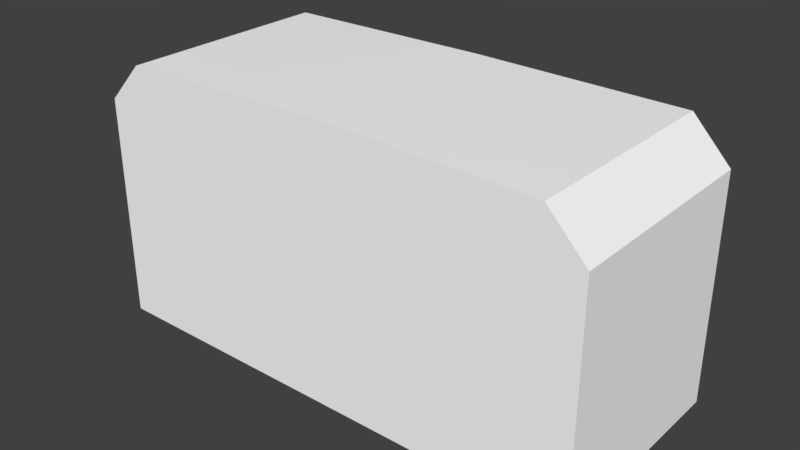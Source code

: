 # Source: DockingBay_Internal.blend  (saved by Blender 2.78.0; exported with 4.5.12 LTS)
import bpy
from mathutils import Matrix  # noqa: F401  (used for matrix-valued properties, if any)

bpy.ops.wm.read_factory_settings(use_empty=True)
scene = bpy.context.scene
scene.name = 'Scene'

# ---- collections
col_collection_1 = bpy.data.collections.new('Collection 1'); scene.collection.children.link(col_collection_1)

# ---- materials (node trees are filled in below, after node groups)
mat_material = bpy.data.materials.new('Material')
mat_material.alpha_threshold = 0.0
mat_material.use_transparent_shadow = False
mat_material.diffuse_color = (1.0, 1.0, 1.0, 1.0)
mat_material.roughness = 0.5

# ---- material node trees

# ---- world
world_world = bpy.data.worlds.new('World'); scene.world = world_world
world_world.color = (0.05088, 0.05088, 0.05088)
world_world.use_sun_shadow = False
world_world.sun_shadow_jitter_overblur = 0.0
world_world.cycles.sampling_method = 'MANUAL'

# ---- meshes
me_mk2crewcabin_001 = bpy.data.meshes.new('Mk2CrewCabin.001')
me_mk2crewcabin_001.from_pydata([(0.784, 0.3936, 0.6938), (0.784, -0.3904, 0.6938), (-1.245e-07, -0.3904, 0.7123), (-0.784, -0.3904, 0.6938), (-0.784, 0.3936, 0.6938), (-1.226e-07, 0.3936, 0.7013), (0.949, -0.425, 0.5949), (0.949, -0.425, -0.3922), (-0.949, -0.425, 0.5949), (-0.949, -0.425, -0.3922), (0.0, -0.425, 0.7478), (0.0, -0.425, -0.3922), (-0.9716, -0.321, 0.6451), (-0.9716, 0.316, -0.3428), (-0.9716, 0.3633, -0.3291), (-0.9716, 0.3982, -0.2919), (-0.9716, 0.4111, -0.241), (-0.9716, 0.4151, 0.5433), (-0.9716, 0.4027, 0.5942), (-0.9716, 0.3682, 0.6314), (-0.9716, 0.321, 0.6451), (-0.9716, -0.316, -0.3428), (-0.9716, -0.3633, -0.3291), (-0.9716, -0.3982, -0.2919), (-0.9716, -0.4111, -0.241), (-0.9716, -0.4151, 0.5433), (-0.9716, -0.4027, 0.5942), (-0.9716, -0.3682, 0.6314), (0.949, 0.425, -0.3922), (-0.43, -0.425, -0.3922), (-0.43, -0.425, -0.6198), (-0.3315, -0.425, -0.7054), (-0.949, 0.425, 0.5949), (-0.949, 0.425, -0.3922), (-0.8852, 0.425, 0.7011), (-0.9348, 0.425, 0.6544), (-0.9348, -0.425, 0.6544), (-0.8852, -0.425, 0.7011), (-0.43, 0.425, -0.3922), (-0.43, 0.425, -0.6198), (-0.3315, 0.425, -0.7054), (0.0, 0.425, 0.7478), (0.0, 0.425, -0.3922), (0.43, -0.425, -0.3922), (0.43, -0.425, -0.6198), (0.3315, -0.425, -0.7054), (0.949, 0.425, 0.5949), (0.8852, 0.425, 0.7011), (0.9348, 0.425, 0.6544), (0.9348, -0.425, 0.6544), (0.8852, -0.425, 0.7011), (0.43, 0.425, -0.3922), (0.43, 0.425, -0.6198), (0.3315, 0.425, -0.7054), (0.8207, -0.425, 0.7266), (-0.8207, 0.425, 0.7266), (-0.8207, -0.425, 0.7266), (0.8207, 0.425, 0.7266), (-0.7317, 0.2886, 0.7289), (-0.6843, 0.336, 0.7301), (-0.7254, 0.3123, 0.7291), (-0.708, 0.3297, 0.7295), (-0.6843, -0.336, 0.7301), (-0.7317, -0.2886, 0.7289), (-0.708, -0.3297, 0.7295), (-0.7254, -0.3123, 0.7291), (0.6843, 0.336, 0.7301), (0.7317, 0.2886, 0.7289), (0.708, 0.3297, 0.7295), (0.7254, 0.3123, 0.7291), (0.7317, -0.2886, 0.7289), (0.6843, -0.336, 0.7301), (0.7254, -0.3123, 0.7291), (0.708, -0.3297, 0.7295), (-0.9304, -0.321, 0.6453), (-0.9304, -0.4151, 0.5435), (-0.9304, -0.4027, 0.5944), (-0.9304, -0.3682, 0.6317), (-0.9304, -0.316, -0.3425), (-0.9304, -0.3633, -0.3289), (-0.9304, -0.4111, -0.2408), (-0.9304, -0.3982, -0.2917), (-0.9304, 0.4111, -0.2408), (-0.9304, 0.3982, -0.2917), (-0.9304, 0.316, -0.3425), (-0.9304, 0.3633, -0.3289), (-0.9304, 0.4151, 0.5435), (-0.9304, 0.4027, 0.5944), (-0.9304, 0.3682, 0.6317), (-0.9304, 0.321, 0.6453), (0.9716, 0.321, 0.6451), (0.9716, -0.316, -0.3428), (0.9716, -0.3633, -0.3291), (0.9716, -0.3982, -0.2919), (0.9716, -0.4111, -0.241), (0.9716, -0.4151, 0.5433), (0.9716, -0.4027, 0.5942), (0.9716, -0.3682, 0.6314), (0.9716, -0.321, 0.6451), (0.9716, 0.316, -0.3428), (0.9716, 0.3633, -0.3291), (0.9716, 0.3982, -0.2919), (0.9716, 0.4111, -0.241), (0.9716, 0.4151, 0.5433), (0.9716, 0.4027, 0.5942), (0.9716, 0.3682, 0.6314), (0.9304, 0.321, 0.6453), (0.9304, 0.4151, 0.5435), (0.9304, 0.4027, 0.5944), (0.9304, 0.3682, 0.6317), (0.9304, 0.316, -0.3425), (0.9304, 0.3633, -0.3289), (0.9304, 0.4111, -0.2408), (0.9304, 0.3982, -0.2917), (0.9304, -0.4111, -0.2408), (0.9304, -0.3982, -0.2917), (0.9304, -0.316, -0.3425), (0.9304, -0.3633, -0.3289), (0.9304, -0.4151, 0.5435), (0.9304, -0.4027, 0.5944), (0.9304, -0.3682, 0.6317), (0.9304, -0.321, 0.6453), (0.0, -0.3366, 0.7478), (0.0, 0.3434, 0.7478)], [], [(10, 11, 7, 6), (10, 8, 9, 11), (12, 20, 19, 18, 17, 16, 15, 14, 13, 21), (21, 22, 23, 24, 25, 26, 27, 12), (11, 29, 30, 31), (38, 29, 9, 33), (42, 40, 39, 38), (30, 29, 38, 39), (31, 30, 39, 40), (33, 9, 8, 32), (55, 34, 37, 56), (37, 34, 35, 36), (41, 32, 35), (33, 42, 38), (9, 29, 11), (10, 36, 8), (41, 35, 34, 55), (10, 56, 37, 36), (35, 32, 8, 36), (11, 45, 44, 43), (45, 11, 31), (51, 28, 7, 43), (42, 51, 52, 53, 40), (44, 52, 51, 43), (45, 53, 52, 44), (31, 40, 53, 45), (57, 54, 50, 47), (46, 6, 7, 28), (50, 49, 48, 47), (41, 48, 46), (28, 51, 42), (10, 6, 49), (7, 11, 43), (41, 57, 47, 48), (10, 49, 50, 54), (57, 67, 70, 54), (48, 49, 6, 46), (56, 10, 122, 62), (10, 54, 71, 122), (56, 63, 58, 55), (70, 67, 0, 1), (58, 60, 55), (60, 61, 55), (61, 59, 55), (62, 64, 56), (64, 65, 56), (65, 63, 56), (66, 68, 57), (68, 69, 57), (69, 67, 57), (70, 72, 54), (72, 73, 54), (73, 71, 54), (0, 67, 69), (0, 69, 68), (0, 68, 66), (3, 63, 65), (3, 65, 64), (3, 64, 62), (70, 1, 72), (72, 1, 73), (73, 1, 71), (58, 4, 60), (60, 4, 61), (61, 4, 59), (58, 63, 3, 4), (21, 78, 79, 22), (22, 79, 81, 23), (24, 80, 75, 25), (17, 86, 82, 16), (16, 82, 83, 15), (12, 74, 89, 20), (25, 75, 76, 26), (14, 85, 84, 13), (26, 76, 77, 27), (27, 77, 74, 12), (19, 88, 87, 18), (20, 89, 88, 19), (15, 83, 85, 14), (23, 81, 80, 24), (18, 87, 86, 17), (13, 84, 78, 21), (41, 46, 42), (46, 28, 42), (41, 42, 32), (32, 42, 33), (90, 98, 97, 96, 95, 94, 93, 92, 91, 99), (99, 100, 101, 102, 103, 104, 105, 90), (99, 110, 111, 100), (100, 111, 113, 101), (102, 112, 107, 103), (95, 118, 114, 94), (94, 114, 115, 93), (90, 106, 121, 98), (103, 107, 108, 104), (92, 117, 116, 91), (104, 108, 109, 105), (105, 109, 106, 90), (97, 120, 119, 96), (98, 121, 120, 97), (93, 115, 117, 92), (101, 113, 112, 102), (96, 119, 118, 95), (91, 116, 110, 99), (59, 123, 41, 55), (123, 66, 57, 41), (123, 59, 4, 5), (62, 122, 2, 3), (66, 123, 5, 0), (122, 71, 1, 2)])
me_mk2crewcabin_001.polygons.foreach_set('use_smooth', [True] * 110)
_uv = me_mk2crewcabin_001.uv_layers.new(name='UVMap')
_uv.uv.foreach_set('vector', [0.0, 0.0, 0.0, 0.0, 0.0, 0.0, 0.0, 0.0, 0.0, 0.0, 0.0, 0.0, 0.0, 0.0, 0.0, 0.0, 0.0, 0.0, 0.0, 0.0, 0.0, 0.0, 0.0, 0.0, 0.0, 0.0, 0.0, 0.0, 0.0, 0.0, 0.0, 0.0, 0.0, 0.0, 0.0, 0.0, 0.0, 0.0, 0.0, 0.0, 0.0, 0.0, 0.0, 0.0, 0.0, 0.0, 0.0, 0.0, 0.0, 0.0, 0.0, 0.0, 0.0, 0.0, 0.0, 0.0, 0.0, 0.0, 0.0, 0.0, 0.0, 0.0, 0.0, 0.0, 0.0, 0.0, 0.0, 0.0, 0.0, 0.0, 0.0, 0.0, 0.0, 0.0, 0.0, 0.0, 0.0, 0.0, 0.0, 0.0, 0.0, 0.0, 0.0, 0.0, 0.0, 0.0, 0.0, 0.0, 0.0, 0.0, 0.0, 0.0, 0.0, 0.0, 0.0, 0.0, 0.0, 0.0, 0.0, 0.0, 0.0, 0.0, 0.0, 0.0, 0.0, 0.0, 0.0, 0.0, 0.0, 0.0, 0.0, 0.0, 0.0, 0.0, 0.0, 0.0, 0.0, 0.0, 0.0, 0.0, 0.0, 0.0, 0.0, 0.0, 0.0, 0.0, 0.0, 0.0, 0.0, 0.0, 0.0, 0.0, 0.0, 0.0, 0.0, 0.0, 0.0, 0.0, 0.0, 0.0, 0.0, 0.0, 0.0, 0.0, 0.0, 0.0, 0.0, 0.0, 0.0, 0.0, 0.0, 0.0, 0.0, 0.0, 0.0, 0.0, 0.0, 0.0, 0.0, 0.0, 0.0, 0.0, 0.0, 0.0, 0.0, 0.0, 0.0, 0.0, 0.0, 0.0, 0.0, 0.0, 0.0, 0.0, 0.0, 0.0, 0.0, 0.0, 0.0, 0.0, 0.0, 0.0, 0.0, 0.0, 0.0, 0.0, 0.0, 0.0, 0.0, 0.0, 0.0, 0.0, 0.0, 0.0, 0.0, 0.0, 0.0, 0.0, 0.0, 0.0, 0.0, 0.0, 0.0, 0.0, 0.0, 0.0, 0.0, 0.0, 0.0, 0.0, 0.0, 0.0, 0.0, 0.0, 0.0, 0.0, 0.0, 0.0, 0.0, 0.0, 0.0, 0.0, 0.0, 0.0, 0.0, 0.0, 0.0, 0.0, 0.0, 0.0, 0.0, 0.0, 0.0, 0.0, 0.0, 0.0, 0.0, 0.0, 0.0, 0.0, 0.0, 0.0, 0.0, 0.0, 0.0, 0.0, 0.0, 0.0, 0.0, 0.0, 0.0, 0.0, 0.0, 0.0, 0.0, 0.0, 0.0, 0.0, 0.0, 0.0, 0.0, 0.0, 0.0, 0.0, 0.0, 0.0, 0.0, 0.0, 0.0, 0.0, 0.0, 0.0, 0.0, 0.0, 0.0, 0.0, 0.0, 0.0, 0.0, 0.0, 0.0, 0.0, 0.0, 0.0, 0.0, 0.0, 0.0, 0.0, 0.0, 0.0, 0.0, 0.0, 0.0, 0.0, 0.0, 0.0, 0.0, 0.0, 0.0, 0.0, 0.0, 0.0, 0.0, 0.0, 0.0, 0.0, 0.0, 0.0, 0.0, 0.0, 0.0, 0.0, 0.0, 0.0, 0.0, 0.0, 0.0, 0.0, 0.0, 0.0, 0.0, 0.0, 0.0, 0.0, 0.0, 0.0, 0.0, 0.0, 0.0, 0.0, 0.0, 0.0, 0.0, 0.0, 0.0, 0.0, 0.0, 0.0, 0.0, 0.0, 0.0, 0.0, 0.0, 0.0, 0.0, 0.0, 0.0, 0.0, 0.0, 0.0, 0.0, 0.0, 0.0, 0.0, 0.0, 0.0, 0.0, 0.0, 0.0, 0.0, 0.0, 0.0, 0.0, 0.0, 0.0, 0.0, 0.0, 0.0, 0.0, 0.0, 0.0, 0.0, 0.0, 0.0, 0.0, 0.0, 0.0, 0.0, 0.0, 0.0, 0.0, 0.0, 0.0, 0.0, 0.0, 0.0, 0.0, 0.0, 0.0, 0.0, 0.0, 0.0, 0.0, 0.0, 0.0, 0.0, 0.0, 0.0, 0.0, 0.0, 0.0, 0.0, 0.0, 0.0, 0.0, 0.0, 0.0, 0.0, 0.0, 0.0, 0.0, 0.0, 0.0, 0.0, 0.0, 0.0, 0.0, 0.0, 0.0, 0.0, 0.0, 0.0, 0.0, 0.0, 0.0, 0.0, 0.0, 0.0, 0.0, 0.0, 0.0, 0.0, 0.0, 0.0, 0.0, 0.0, 0.0, 0.0, 0.0, 0.0, 0.0, 0.0, 0.0, 0.0, 0.0, 0.0, 0.0, 0.0, 0.0, 0.0, 0.0, 0.0, 0.0, 0.0, 0.0, 0.0, 0.0, 0.0, 0.0, 0.0, 0.0, 0.0, 0.0, 0.0, 0.0, 0.0, 0.0, 0.0, 0.0, 0.0, 0.0, 0.0, 0.0, 0.0, 0.0, 0.0, 0.0, 0.0, 0.0, 0.0, 0.0, 0.0, 0.0, 0.0, 0.0, 0.0, 0.0, 0.0, 0.0, 0.0, 0.0, 0.0, 0.0, 0.0, 0.0, 0.0, 0.0, 0.0, 0.0, 0.0, 0.0, 0.0, 0.0, 0.0, 0.0, 0.0, 0.0, 0.0, 0.0, 0.0, 0.0, 0.0, 0.0, 0.0, 0.0, 0.0, 0.0, 0.0, 0.0, 0.0, 0.0, 0.0, 0.0, 0.0, 0.0, 0.0, 0.0, 0.0, 0.0, 0.0, 0.0, 0.0, 0.0, 0.0, 0.0, 0.0, 0.0, 0.0, 0.0, 0.0, 0.0, 0.0, 0.0, 0.0, 0.0, 0.0, 0.0, 0.0, 0.0, 0.0, 0.0, 0.0, 0.0, 0.0, 0.0, 0.0, 0.0, 0.0, 0.0, 0.0, 0.0, 0.0, 0.0, 0.0, 0.0, 0.0, 0.0, 0.0, 0.0, 0.0, 0.0, 0.0, 0.0, 0.0, 0.0, 0.0, 0.0, 0.0, 0.0, 0.0, 0.0, 0.0, 0.0, 0.0, 0.0, 0.0, 0.0, 0.0, 0.0, 0.0, 0.0, 0.0, 0.0, 0.0, 0.0, 0.0, 0.0, 0.0, 0.0, 0.0, 0.0, 0.0, 0.0, 0.0, 0.0, 0.0, 0.0, 0.0, 0.0, 0.0, 0.0, 0.0, 0.0, 0.0, 0.0, 0.0, 0.0, 0.0, 0.0, 0.0, 0.0, 0.0, 0.0, 0.0, 0.0, 0.0, 0.0, 0.0, 0.0, 0.0, 0.0, 0.0, 0.0, 0.0, 0.0, 0.0, 0.0, 0.0, 0.0, 0.0, 0.0, 0.0, 0.0, 0.0, 0.0, 0.0, 0.0, 0.0, 0.0, 0.0, 0.0, 0.0, 0.0, 0.0, 0.0, 0.0, 0.0, 0.0, 0.0, 0.0, 0.0, 0.0, 0.0, 0.0, 0.0, 0.0, 0.0, 0.0, 0.0, 0.0, 0.0, 0.0, 0.0, 0.0, 0.0, 0.0, 0.0, 0.0, 0.0, 0.0, 0.0, 0.0, 0.0, 0.0, 0.0, 0.0, 0.0, 0.0, 0.0, 0.0, 0.0, 0.0, 0.0, 0.0, 0.0, 0.0, 0.0, 0.0, 0.0, 0.0, 0.0, 0.0, 0.0, 0.0, 0.0, 0.0, 0.0, 0.0, 0.0, 0.0, 0.0, 0.0, 0.0, 0.0, 0.0, 0.0, 0.0, 0.0, 0.0, 0.0, 0.0, 0.0, 0.0, 0.0, 0.0, 0.0, 0.0, 0.0, 0.0, 0.0, 0.0, 0.0, 0.0, 0.0, 0.0, 0.0, 0.0, 0.0, 0.0, 0.0, 0.0, 0.0, 0.0, 0.0, 0.0, 0.0, 0.0, 0.0, 0.0, 0.0, 0.0, 0.0, 0.0, 0.0, 0.0, 0.0, 0.0, 0.0, 0.0, 0.0, 0.0, 0.0, 0.0, 0.0, 0.0, 0.0, 0.0, 0.0, 0.0, 0.0, 0.0, 0.0, 0.0, 0.0, 0.0, 0.0, 0.0, 0.0, 0.0, 0.0, 0.0, 0.0, 0.0, 0.0, 0.0, 0.0, 0.0, 0.0, 0.0, 0.0, 0.0, 0.0, 0.0, 0.0, 0.0, 0.0, 0.0, 0.0, 0.0, 0.0, 0.0, 0.0, 0.0, 0.0, 0.0, 0.0, 0.0, 0.0, 0.0, 0.0, 0.0, 0.0, 0.0, 0.0, 0.0, 0.0, 0.0, 0.0, 0.0, 0.0, 0.0, 0.0, 0.0, 0.0, 0.0, 0.0, 0.0, 0.0, 0.0, 0.0, 0.0, 0.0, 0.0, 0.0, 0.0, 0.0, 0.0, 0.0, 0.0, 0.0, 0.0, 0.0, 0.0, 0.0, 0.0, 0.0, 0.0, 0.0])
_uv.active_render = True
_uv = me_mk2crewcabin_001.uv_layers.new(name='Lightmap')
_uv.uv.foreach_set('vector', [0.0, 0.0, 0.0, 0.0, 0.0, 0.0, 0.0, 0.0, 0.0, 0.0, 0.0, 0.0, 0.0, 0.0, 0.0, 0.0, 0.0, 0.0, 0.0, 0.0, 0.0, 0.0, 0.0, 0.0, 0.0, 0.0, 0.0, 0.0, 0.0, 0.0, 0.0, 0.0, 0.0, 0.0, 0.0, 0.0, 0.0, 0.0, 0.0, 0.0, 0.0, 0.0, 0.0, 0.0, 0.0, 0.0, 0.0, 0.0, 0.0, 0.0, 0.0, 0.0, 0.0, 0.0, 0.0, 0.0, 0.0, 0.0, 0.0, 0.0, 0.0, 0.0, 0.0, 0.0, 0.0, 0.0, 0.0, 0.0, 0.0, 0.0, 0.0, 0.0, 0.0, 0.0, 0.0, 0.0, 0.0, 0.0, 0.0, 0.0, 0.0, 0.0, 0.0, 0.0, 0.0, 0.0, 0.0, 0.0, 0.0, 0.0, 0.0, 0.0, 0.0, 0.0, 0.0, 0.0, 0.0, 0.0, 0.0, 0.0, 0.0, 0.0, 0.0, 0.0, 0.0, 0.0, 0.0, 0.0, 0.0, 0.0, 0.0, 0.0, 0.0, 0.0, 0.0, 0.0, 0.0, 0.0, 0.0, 0.0, 0.0, 0.0, 0.0, 0.0, 0.0, 0.0, 0.0, 0.0, 0.0, 0.0, 0.0, 0.0, 0.0, 0.0, 0.0, 0.0, 0.0, 0.0, 0.0, 0.0, 0.0, 0.0, 0.0, 0.0, 0.0, 0.0, 0.0, 0.0, 0.0, 0.0, 0.0, 0.0, 0.0, 0.0, 0.0, 0.0, 0.0, 0.0, 0.0, 0.0, 0.0, 0.0, 0.0, 0.0, 0.0, 0.0, 0.0, 0.0, 0.0, 0.0, 0.0, 0.0, 0.0, 0.0, 0.0, 0.0, 0.0, 0.0, 0.0, 0.0, 0.0, 0.0, 0.0, 0.0, 0.0, 0.0, 0.0, 0.0, 0.0, 0.0, 0.0, 0.0, 0.0, 0.0, 0.0, 0.0, 0.0, 0.0, 0.0, 0.0, 0.0, 0.0, 0.0, 0.0, 0.0, 0.0, 0.0, 0.0, 0.0, 0.0, 0.0, 0.0, 0.0, 0.0, 0.0, 0.0, 0.0, 0.0, 0.0, 0.0, 0.0, 0.0, 0.0, 0.0, 0.0, 0.0, 0.0, 0.0, 0.0, 0.0, 0.0, 0.0, 0.0, 0.0, 0.0, 0.0, 0.0, 0.0, 0.0, 0.0, 0.0, 0.0, 0.0, 0.0, 0.0, 0.0, 0.0, 0.0, 0.0, 0.0, 0.0, 0.0, 0.0, 0.0, 0.0, 0.0, 0.0, 0.0, 0.0, 0.0, 0.0, 0.0, 0.0, 0.0, 0.0, 0.0, 0.0, 0.0, 0.0, 0.0, 0.0, 0.0, 0.0, 0.0, 0.0, 0.0, 0.0, 0.0, 0.0, 0.0, 0.0, 0.0, 0.0, 0.0, 0.0, 0.0, 0.0, 0.0, 0.0, 0.0, 0.0, 0.0, 0.0, 0.0, 0.0, 0.0, 0.0, 0.0, 0.0, 0.0, 0.0, 0.0, 0.0, 0.0, 0.0, 0.0, 0.0, 0.0, 0.0, 0.0, 0.0, 0.0, 0.0, 0.0, 0.0, 0.0, 0.0, 0.0, 0.0, 0.0, 0.0, 0.0, 0.0, 0.0, 0.0, 0.0, 0.0, 0.0, 0.0, 0.0, 0.0, 0.0, 0.0, 0.0, 0.0, 0.0, 0.0, 0.0, 0.0, 0.0, 0.0, 0.0, 0.0, 0.0, 0.0, 0.0, 0.0, 0.0, 0.0, 0.0, 0.0, 0.0, 0.0, 0.0, 0.0, 0.0, 0.0, 0.0, 0.0, 0.0, 0.0, 0.0, 0.0, 0.0, 0.0, 0.0, 0.0, 0.0, 0.0, 0.0, 0.0, 0.0, 0.0, 0.0, 0.0, 0.0, 0.0, 0.0, 0.0, 0.0, 0.0, 0.0, 0.0, 0.0, 0.0, 0.0, 0.0, 0.0, 0.0, 0.0, 0.0, 0.0, 0.0, 0.0, 0.0, 0.0, 0.0, 0.0, 0.0, 0.0, 0.0, 0.0, 0.0, 0.0, 0.0, 0.0, 0.0, 0.0, 0.0, 0.0, 0.0, 0.0, 0.0, 0.0, 0.0, 0.0, 0.0, 0.0, 0.0, 0.0, 0.0, 0.0, 0.0, 0.0, 0.0, 0.0, 0.0, 0.0, 0.0, 0.0, 0.0, 0.0, 0.0, 0.0, 0.0, 0.0, 0.0, 0.0, 0.0, 0.0, 0.0, 0.0, 0.0, 0.0, 0.0, 0.0, 0.0, 0.0, 0.0, 0.0, 0.0, 0.0, 0.0, 0.0, 0.0, 0.0, 0.0, 0.0, 0.0, 0.0, 0.0, 0.0, 0.0, 0.0, 0.0, 0.0, 0.0, 0.0, 0.0, 0.0, 0.0, 0.0, 0.0, 0.0, 0.0, 0.0, 0.0, 0.0, 0.0, 0.0, 0.0, 0.0, 0.0, 0.0, 0.0, 0.0, 0.0, 0.0, 0.0, 0.0, 0.0, 0.0, 0.0, 0.0, 0.0, 0.0, 0.0, 0.0, 0.0, 0.0, 0.0, 0.0, 0.0, 0.0, 0.0, 0.0, 0.0, 0.0, 0.0, 0.0, 0.0, 0.0, 0.0, 0.0, 0.0, 0.0, 0.0, 0.0, 0.0, 0.0, 0.0, 0.0, 0.0, 0.0, 0.0, 0.0, 0.0, 0.0, 0.0, 0.0, 0.0, 0.0, 0.0, 0.0, 0.0, 0.0, 0.0, 0.0, 0.0, 0.0, 0.0, 0.0, 0.0, 0.0, 0.0, 0.0, 0.0, 0.0, 0.0, 0.0, 0.0, 0.0, 0.0, 0.0, 0.0, 0.0, 0.0, 0.0, 0.0, 0.0, 0.0, 0.0, 0.0, 0.0, 0.0, 0.0, 0.0, 0.0, 0.0, 0.0, 0.0, 0.0, 0.0, 0.0, 0.0, 0.0, 0.0, 0.0, 0.0, 0.0, 0.0, 0.0, 0.0, 0.0, 0.0, 0.0, 0.0, 0.0, 0.0, 0.0, 0.0, 0.0, 0.0, 0.0, 0.0, 0.0, 0.0, 0.0, 0.0, 0.0, 0.0, 0.0, 0.0, 0.0, 0.0, 0.0, 0.0, 0.0, 0.0, 0.0, 0.0, 0.0, 0.0, 0.0, 0.0, 0.0, 0.0, 0.0, 0.0, 0.0, 0.0, 0.0, 0.0, 0.0, 0.0, 0.0, 0.0, 0.0, 0.0, 0.0, 0.0, 0.0, 0.0, 0.0, 0.0, 0.0, 0.0, 0.0, 0.0, 0.0, 0.0, 0.0, 0.0, 0.0, 0.0, 0.0, 0.0, 0.0, 0.0, 0.0, 0.0, 0.0, 0.0, 0.0, 0.0, 0.0, 0.0, 0.0, 0.0, 0.0, 0.0, 0.0, 0.0, 0.0, 0.0, 0.0, 0.0, 0.0, 0.0, 0.0, 0.0, 0.0, 0.0, 0.0, 0.0, 0.0, 0.0, 0.0, 0.0, 0.0, 0.0, 0.0, 0.0, 0.0, 0.0, 0.0, 0.0, 0.0, 0.0, 0.0, 0.0, 0.0, 0.0, 0.0, 0.0, 0.0, 0.0, 0.0, 0.0, 0.0, 0.0, 0.0, 0.0, 0.0, 0.0, 0.0, 0.0, 0.0, 0.0, 0.0, 0.0, 0.0, 0.0, 0.0, 0.0, 0.0, 0.0, 0.0, 0.0, 0.0, 0.0, 0.0, 0.0, 0.0, 0.0, 0.0, 0.0, 0.0, 0.0, 0.0, 0.0, 0.0, 0.0, 0.0, 0.0, 0.0, 0.0, 0.0, 0.0, 0.0, 0.0, 0.0, 0.0, 0.0, 0.0, 0.0, 0.0, 0.0, 0.0, 0.0, 0.0, 0.0, 0.0, 0.0, 0.0, 0.0, 0.0, 0.0, 0.0, 0.0, 0.0, 0.0, 0.0, 0.0, 0.0, 0.0, 0.0, 0.0, 0.0, 0.0, 0.0, 0.0, 0.0, 0.0, 0.0, 0.0, 0.0, 0.0, 0.0, 0.0, 0.0, 0.0, 0.0, 0.0, 0.0, 0.0, 0.0, 0.0, 0.0, 0.0, 0.0, 0.0, 0.0, 0.0, 0.0, 0.0, 0.0, 0.0, 0.0, 0.0, 0.0, 0.0, 0.0, 0.0, 0.0, 0.0, 0.0, 0.0, 0.0, 0.0, 0.0, 0.0, 0.0, 0.0, 0.0, 0.0, 0.0, 0.0, 0.0, 0.0, 0.0, 0.0, 0.0, 0.0, 0.0, 0.0, 0.0, 0.0, 0.0, 0.0, 0.0, 0.0, 0.0, 0.0, 0.0, 0.0, 0.0, 0.0, 0.0, 0.0, 0.0, 0.0, 0.0, 0.0, 0.0, 0.0, 0.0, 0.0])
me_mk2crewcabin_001.materials.append(mat_material)
me_mk2crewcabin_001.use_remesh_preserve_volume = False
me_mk2crewcabin_001.use_remesh_preserve_attributes = False
me_mk2crewcabin_001.use_mirror_vertex_groups = False
me_mk2crewcabin_001.update()
me_mk2crewcabin_001.normals_split_custom_set([tuple(v) for v in zip(*[iter([1.224e-10, -0.7013, 0.7128, 0.0009108, -1.0, 8.288e-08, 0.5774, -0.5774, -0.5773, 0.7244, -0.6842, 0.08416, 1.224e-10, -0.7013, 0.7128, -0.7266, -0.6817, 0.08554, -0.5774, -0.5774, -0.5774, 0.0009108, -1.0, 8.288e-08, -0.6788, -0.1029, 0.7271, -0.6788, 0.1029, 0.7271, -0.653, 0.398, 0.6444, -0.6557, 0.6654, 0.3567, -0.6809, 0.7274, 0.08532, -0.6805, 0.7268, -0.09306, -0.6542, 0.6634, -0.3632, -0.6502, 0.3967, -0.648, -0.6751, 0.103, -0.7305, -0.6751, -0.103, -0.7305, -0.6751, -0.103, -0.7305, -0.6502, -0.3967, -0.648, -0.6542, -0.6634, -0.3632, -0.6805, -0.7268, -0.09306, -0.6809, -0.7274, 0.08532, -0.6557, -0.6654, 0.3567, -0.653, -0.398, 0.6444, -0.6788, -0.1029, 0.7271, 0.0009108, -1.0, 8.288e-08, -0.3015, -0.9045, -0.3016, -0.7106, -0.6246, -0.324, -0.2701, -0.6361, -0.7227, -0.3021, 0.9041, -0.3021, -0.3015, -0.9045, -0.3016, -0.5774, -0.5774, -0.5774, -0.5774, 0.5774, -0.5774, -0.0006969, 1.0, -0.0006586, -0.2701, 0.6361, -0.7227, -0.7106, 0.6246, -0.324, -0.3021, 0.9041, -0.3021, -0.7106, -0.6246, -0.324, -0.3015, -0.9045, -0.3016, -0.3021, 0.9041, -0.3021, -0.7106, 0.6246, -0.324, -0.2701, -0.6361, -0.7227, -0.7106, -0.6246, -0.324, -0.7106, 0.6246, -0.324, -0.2701, 0.6361, -0.7227, -0.5774, 0.5774, -0.5774, -0.5774, -0.5774, -0.5774, -0.7266, -0.6817, 0.08554, -0.7266, 0.6817, 0.08554, -0.1485, 0.6698, 0.7275, -0.3995, 0.6671, 0.6288, -0.3995, -0.6671, 0.6288, -0.1485, -0.6698, 0.7275, -0.3995, -0.6671, 0.6288, -0.3995, 0.6671, 0.6288, -0.6591, 0.6479, 0.3818, -0.6591, -0.6479, 0.3818, 0.0, 0.7013, 0.7128, -0.7266, 0.6817, 0.08554, -0.6591, 0.6479, 0.3818, -0.5774, 0.5774, -0.5774, -0.0006969, 1.0, -0.0006586, -0.3021, 0.9041, -0.3021, -0.5774, -0.5774, -0.5774, -0.3015, -0.9045, -0.3016, 0.0009108, -1.0, 8.288e-08, 1.224e-10, -0.7013, 0.7128, -0.6591, -0.6479, 0.3818, -0.7266, -0.6817, 0.08554, 0.0, 0.7013, 0.7128, -0.6591, 0.6479, 0.3818, -0.3995, 0.6671, 0.6288, -0.1485, 0.6698, 0.7275, 1.224e-10, -0.7013, 0.7128, -0.1485, -0.6698, 0.7275, -0.3995, -0.6671, 0.6288, -0.6591, -0.6479, 0.3818, -0.6591, 0.6479, 0.3818, -0.7266, 0.6817, 0.08554, -0.7266, -0.6817, 0.08554, -0.6591, -0.6479, 0.3818, 0.0009108, -1.0, 8.288e-08, 0.2701, -0.6361, -0.7227, 0.7106, -0.6246, -0.324, 0.5773, 0.5774, -0.5774, 0.2701, -0.6361, -0.7227, 0.0009108, -1.0, 8.288e-08, -0.2701, -0.6361, -0.7227, 0.4129, -0.2744, -0.8684, 0.5774, 0.5774, -0.5773, 0.5774, -0.5774, -0.5773, 0.5773, 0.5774, -0.5774, -0.0006969, 1.0, -0.0006586, 0.4129, -0.2744, -0.8684, 0.7106, 0.6246, -0.324, 0.2701, 0.6361, -0.7228, -0.2701, 0.6361, -0.7227, 0.7106, -0.6246, -0.324, 0.7106, 0.6246, -0.324, 0.4129, -0.2744, -0.8684, 0.5773, 0.5774, -0.5774, 0.2701, -0.6361, -0.7227, 0.2701, 0.6361, -0.7228, 0.7106, 0.6246, -0.324, 0.7106, -0.6246, -0.324, -0.2701, -0.6361, -0.7227, -0.2701, 0.6361, -0.7227, 0.2701, 0.6361, -0.7228, 0.2701, -0.6361, -0.7227, 0.1485, 0.6698, 0.7275, 0.1485, -0.6698, 0.7275, 0.3995, -0.6671, 0.6288, 0.3995, 0.6671, 0.6288, 0.7266, 0.6817, 0.08554, 0.7244, -0.6842, 0.08416, 0.5774, -0.5774, -0.5773, 0.5774, 0.5774, -0.5773, 0.3995, -0.6671, 0.6288, 0.3792, -0.9223, 0.07447, 0.6591, 0.6479, 0.3818, 0.3995, 0.6671, 0.6288, 0.0, 0.7013, 0.7128, 0.6591, 0.6479, 0.3818, 0.7266, 0.6817, 0.08554, 0.5774, 0.5774, -0.5773, 0.4129, -0.2744, -0.8684, -0.0006969, 1.0, -0.0006586, 1.224e-10, -0.7013, 0.7128, 0.7244, -0.6842, 0.08416, 0.3792, -0.9223, 0.07447, 0.5774, -0.5774, -0.5773, 0.0009108, -1.0, 8.288e-08, 0.5773, 0.5774, -0.5774, 0.0, 0.7013, 0.7128, 0.1485, 0.6698, 0.7275, 0.3995, 0.6671, 0.6288, 0.6591, 0.6479, 0.3818, 1.224e-10, -0.7013, 0.7128, 0.3792, -0.9223, 0.07447, 0.3995, -0.6671, 0.6288, 0.1485, -0.6698, 0.7275, 0.1485, 0.6698, 0.7275, -0.9507, -0.04481, 0.3067, -0.9506, 0.04597, 0.3069, 0.1485, -0.6698, 0.7275, 0.6591, 0.6479, 0.3818, 0.3792, -0.9223, 0.07447, 0.7244, -0.6842, 0.08416, 0.7266, 0.6817, 0.08554, -0.1485, -0.6698, 0.7275, 1.224e-10, -0.7013, 0.7128, -8.476e-09, 0.9553, 0.2957, 0.03773, 0.9581, 0.2839, 1.224e-10, -0.7013, 0.7128, 0.1485, -0.6698, 0.7275, -0.03773, 0.9581, 0.2839, -8.476e-09, 0.9553, 0.2957, -0.1485, -0.6698, 0.7275, 0.9506, 0.04597, 0.3069, 0.9507, -0.04481, 0.3067, -0.1485, 0.6698, 0.7275, -0.9506, 0.04597, 0.3069, -0.9507, -0.04481, 0.3067, -0.286, -0.3064, -0.9079, -0.2935, 0.2763, -0.9152, 0.9507, -0.04481, 0.3067, 0.8769, -0.4161, 0.2406, -0.1485, 0.6698, 0.7275, 0.8769, -0.4161, 0.2406, 0.4216, -0.8788, 0.2234, -0.1485, 0.6698, 0.7275, 0.4216, -0.8788, 0.2234, 0.02896, -0.9503, 0.31, -0.1485, 0.6698, 0.7275, 0.03773, 0.9581, 0.2839, 0.4167, 0.8795, 0.2298, -0.1485, -0.6698, 0.7275, 0.4167, 0.8795, 0.2298, 0.8746, 0.4194, 0.2432, -0.1485, -0.6698, 0.7275, 0.8746, 0.4194, 0.2432, 0.9506, 0.04597, 0.3069, -0.1485, -0.6698, 0.7275, -0.02896, -0.9503, 0.31, -0.4216, -0.8788, 0.2234, 0.1485, 0.6698, 0.7275, -0.4216, -0.8788, 0.2234, -0.8769, -0.4161, 0.2406, 0.1485, 0.6698, 0.7275, -0.8769, -0.4161, 0.2406, -0.9507, -0.04481, 0.3067, 0.1485, 0.6698, 0.7275, -0.9506, 0.04597, 0.3069, -0.8746, 0.4194, 0.2432, 0.1485, -0.6698, 0.7275, -0.8746, 0.4194, 0.2432, -0.4167, 0.8795, 0.2298, 0.1485, -0.6698, 0.7275, -0.4167, 0.8795, 0.2298, -0.03773, 0.9581, 0.2839, 0.1485, -0.6698, 0.7275, -0.286, -0.3064, -0.9079, -0.9507, -0.04481, 0.3067, -0.8769, -0.4161, 0.2406, -0.286, -0.3064, -0.9079, -0.8769, -0.4161, 0.2406, -0.4216, -0.8788, 0.2234, -0.286, -0.3064, -0.9079, -0.4216, -0.8788, 0.2234, -0.02896, -0.9503, 0.31, 0.2935, 0.2763, -0.9152, 0.9506, 0.04597, 0.3069, 0.8746, 0.4194, 0.2432, 0.2935, 0.2763, -0.9152, 0.8746, 0.4194, 0.2432, 0.4167, 0.8795, 0.2298, 0.2935, 0.2763, -0.9152, 0.4167, 0.8795, 0.2298, 0.03773, 0.9581, 0.2839, -0.9506, 0.04597, 0.3069, -0.2935, 0.2763, -0.9152, -0.8746, 0.4194, 0.2432, -0.8746, 0.4194, 0.2432, -0.2935, 0.2763, -0.9152, -0.4167, 0.8795, 0.2298, -0.4167, 0.8795, 0.2298, -0.2935, 0.2763, -0.9152, -0.03773, 0.9581, 0.2839, 0.9507, -0.04481, 0.3067, 0.286, -0.3064, -0.9079, 0.8769, -0.4161, 0.2406, 0.8769, -0.4161, 0.2406, 0.286, -0.3064, -0.9079, 0.4216, -0.8788, 0.2234, 0.4216, -0.8788, 0.2234, 0.286, -0.3064, -0.9079, 0.02896, -0.9503, 0.31, 0.9507, -0.04481, 0.3067, 0.9506, 0.04597, 0.3069, 0.2935, 0.2763, -0.9152, 0.286, -0.3064, -0.9079, -0.6751, -0.103, -0.7305, 0.005193, -0.1397, -0.9902, 0.00447, -0.5228, -0.8524, -0.6502, -0.3967, -0.648, -0.6502, -0.3967, -0.648, 0.00447, -0.5228, -0.8524, 0.002512, -0.8778, -0.479, -0.6542, -0.6634, -0.3632, -0.6805, -0.7268, -0.09306, 0.0006621, -0.992, -0.1262, -0.000615, -0.9931, 0.1173, -0.6809, -0.7274, 0.08532, -0.6809, 0.7274, 0.08532, -0.0006149, 0.9931, 0.1173, 0.0006621, 0.992, -0.1262, -0.6805, 0.7268, -0.09306, -0.6805, 0.7268, -0.09306, 0.0006621, 0.992, -0.1262, 0.002512, 0.8778, -0.479, -0.6542, 0.6634, -0.3632, -0.6788, -0.1029, 0.7271, -0.005193, -0.14, 0.9901, -0.005193, 0.14, 0.9901, -0.6788, 0.1029, 0.7271, -0.6809, -0.7274, 0.08532, -0.000615, -0.9931, 0.1173, -0.002484, -0.8807, 0.4737, -0.6557, -0.6654, 0.3567, -0.6502, 0.3967, -0.648, 0.004471, 0.5228, -0.8524, 0.005193, 0.1397, -0.9902, -0.6751, 0.103, -0.7305, -0.6557, -0.6654, 0.3567, -0.002484, -0.8807, 0.4737, -0.004465, -0.5247, 0.8513, -0.653, -0.398, 0.6444, -0.653, -0.398, 0.6444, -0.004465, -0.5247, 0.8513, -0.005193, -0.14, 0.9901, -0.6788, -0.1029, 0.7271, -0.653, 0.398, 0.6444, -0.004464, 0.5247, 0.8513, -0.002484, 0.8807, 0.4737, -0.6557, 0.6654, 0.3567, -0.6788, 0.1029, 0.7271, -0.005193, 0.14, 0.9901, -0.004464, 0.5247, 0.8513, -0.653, 0.398, 0.6444, -0.6542, 0.6634, -0.3632, 0.002512, 0.8778, -0.479, 0.004471, 0.5228, -0.8524, -0.6502, 0.3967, -0.648, -0.6542, -0.6634, -0.3632, 0.002512, -0.8778, -0.479, 0.0006621, -0.992, -0.1262, -0.6805, -0.7268, -0.09306, -0.6557, 0.6654, 0.3567, -0.002484, 0.8807, 0.4737, -0.0006149, 0.9931, 0.1173, -0.6809, 0.7274, 0.08532, -0.6751, 0.103, -0.7305, 0.005193, 0.1397, -0.9902, 0.005193, -0.1397, -0.9902, -0.6751, -0.103, -0.7305, 0.0, 0.7013, 0.7128, 0.7266, 0.6817, 0.08554, -0.0006969, 1.0, -0.0006586, 0.7266, 0.6817, 0.08554, 0.5774, 0.5774, -0.5773, -0.0006969, 1.0, -0.0006586, 0.0, 0.7013, 0.7128, -0.0006969, 1.0, -0.0006586, -0.7266, 0.6817, 0.08554, -0.7266, 0.6817, 0.08554, -0.0006969, 1.0, -0.0006586, -0.5774, 0.5774, -0.5774, 0.6788, 0.1029, 0.7271, 0.6788, -0.1029, 0.7271, 0.653, -0.398, 0.6444, 0.6557, -0.6654, 0.3567, 0.6809, -0.7274, 0.08532, 0.6805, -0.7268, -0.09306, 0.6542, -0.6634, -0.3632, 0.6502, -0.3967, -0.648, 0.6751, -0.103, -0.7305, 0.6751, 0.103, -0.7305, 0.6751, 0.103, -0.7305, 0.6502, 0.3967, -0.648, 0.6542, 0.6634, -0.3632, 0.6805, 0.7268, -0.09306, 0.6809, 0.7274, 0.08532, 0.6557, 0.6654, 0.3567, 0.653, 0.398, 0.6444, 0.6788, 0.1029, 0.7271, 0.6751, 0.103, -0.7305, -0.005192, 0.1397, -0.9902, -0.00447, 0.5228, -0.8524, 0.6502, 0.3967, -0.648, 0.6502, 0.3967, -0.648, -0.00447, 0.5228, -0.8524, -0.002512, 0.8778, -0.479, 0.6542, 0.6634, -0.3632, 0.6805, 0.7268, -0.09306, -0.000662, 0.992, -0.1262, 0.0006148, 0.9931, 0.1173, 0.6809, 0.7274, 0.08532, 0.6809, -0.7274, 0.08532, 0.0006148, -0.9931, 0.1173, -0.000662, -0.992, -0.1262, 0.6805, -0.7268, -0.09306, 0.6805, -0.7268, -0.09306, -0.000662, -0.992, -0.1262, -0.002512, -0.8778, -0.479, 0.6542, -0.6634, -0.3632, 0.6788, 0.1029, 0.7271, 0.005192, 0.14, 0.9901, 0.005193, -0.14, 0.9901, 0.6788, -0.1029, 0.7271, 0.6809, 0.7274, 0.08532, 0.0006148, 0.9931, 0.1173, 0.002484, 0.8807, 0.4737, 0.6557, 0.6654, 0.3567, 0.6502, -0.3967, -0.648, -0.00447, -0.5228, -0.8524, -0.005192, -0.1397, -0.9902, 0.6751, -0.103, -0.7305, 0.6557, 0.6654, 0.3567, 0.002484, 0.8807, 0.4737, 0.004464, 0.5247, 0.8513, 0.653, 0.398, 0.6444, 0.653, 0.398, 0.6444, 0.004464, 0.5247, 0.8513, 0.005192, 0.14, 0.9901, 0.6788, 0.1029, 0.7271, 0.653, -0.398, 0.6444, 0.004464, -0.5247, 0.8513, 0.002484, -0.8807, 0.4737, 0.6557, -0.6654, 0.3567, 0.6788, -0.1029, 0.7271, 0.005193, -0.14, 0.9901, 0.004464, -0.5247, 0.8513, 0.653, -0.398, 0.6444, 0.6542, -0.6634, -0.3632, -0.002512, -0.8778, -0.479, -0.00447, -0.5228, -0.8524, 0.6502, -0.3967, -0.648, 0.6542, 0.6634, -0.3632, -0.002512, 0.8778, -0.479, -0.000662, 0.992, -0.1262, 0.6805, 0.7268, -0.09306, 0.6557, -0.6654, 0.3567, 0.002484, -0.8807, 0.4737, 0.0006148, -0.9931, 0.1173, 0.6809, -0.7274, 0.08532, 0.6751, -0.103, -0.7305, -0.005192, -0.1397, -0.9902, -0.005192, 0.1397, -0.9902, 0.6751, 0.103, -0.7305, 0.02896, -0.9503, 0.31, 1.295e-07, -0.9426, 0.3339, 0.0, 0.7013, 0.7128, -0.1485, 0.6698, 0.7275, 1.295e-07, -0.9426, 0.3339, -0.02896, -0.9503, 0.31, 0.1485, 0.6698, 0.7275, 0.0, 0.7013, 0.7128, 1.295e-07, -0.9426, 0.3339, 0.02896, -0.9503, 0.31, 0.286, -0.3064, -0.9079, 1.222e-07, -0.5992, -0.8006, 0.03773, 0.9581, 0.2839, -8.476e-09, 0.9553, 0.2957, 4.823e-08, 0.5393, -0.8421, 0.2935, 0.2763, -0.9152, -0.02896, -0.9503, 0.31, 1.295e-07, -0.9426, 0.3339, 1.222e-07, -0.5992, -0.8006, -0.286, -0.3064, -0.9079, -8.476e-09, 0.9553, 0.2957, -0.03773, 0.9581, 0.2839, -0.2935, 0.2763, -0.9152, 4.823e-08, 0.5393, -0.8421])] * 3)])
me_cube_003 = bpy.data.meshes.new('Cube.003')
me_cube_003.from_pydata([(-0.8686, 0.3351, -0.277), (-0.8686, -0.3351, -0.277), (0.8686, 0.3351, -0.277), (0.8686, -0.3351, -0.277), (0.4885, -0.3533, 0.7005), (0.4885, 0.3533, 0.7005), (-0.9228, 0.3936, 0.5477), (-0.7423, 0.3487, 0.6948), (-0.7423, -0.3487, 0.6948), (-0.9228, -0.3904, 0.5477), (0.7433, 0.3533, 0.6948), (0.9228, 0.3936, 0.5477), (0.9228, -0.3904, 0.5477), (0.7433, -0.3533, 0.6948), (-0.462, -0.3487, 0.7014), (-0.462, 0.3487, 0.7014), (0.784, 0.3936, 0.6938), (0.784, -0.3904, 0.6938), (0.0, -0.3904, 0.7123), (0.0, 0.3936, 0.7013), (-0.784, -0.3904, 0.6938), (-0.784, 0.3936, 0.6938), (0.0, -0.3351, -0.277), (0.0, 0.3351, -0.277), (-0.9228, 0.3936, -0.277), (-0.9228, -0.3904, -0.277), (0.0, -0.3904, -0.277), (0.9228, -0.3904, -0.277), (0.9228, 0.3936, -0.277), (0.0, 0.3936, -0.277), (-0.9228, 0.3936, 0.07022), (-0.9228, -0.3904, 0.07022), (0.9228, 0.3936, 0.07022), (0.9228, -0.3904, 0.07022), (0.0, 0.3936, 0.07022), (-1.192e-07, -0.3904, 0.07022), (-0.9228, 0.3936, 0.02171), (-0.9228, 0.3936, -0.2285), (0.9228, 0.3936, 0.02171), (0.9228, 0.3936, -0.2285), (-0.9228, -0.3904, -0.2285), (-0.9228, -0.3904, 0.02171), (0.9228, -0.3904, -0.2285), (0.9228, -0.3904, 0.02171), (0.0, 0.3936, -0.2285), (0.0, 0.3936, 0.02171), (-3.974e-08, -0.3904, -0.2285), (-7.947e-08, -0.3904, 0.02171)], [], [(39, 44, 29, 28), (42, 39, 28, 27), (40, 46, 26, 25), (22, 23, 0, 1), (37, 40, 25, 24), (20, 9, 6, 21), (16, 11, 12, 17), (5, 4, 18, 19), (13, 10, 16, 17), (10, 5, 19, 16), (4, 13, 17, 18), (14, 15, 19, 18), (7, 8, 20, 21), (8, 14, 18, 20), (15, 7, 21, 19), (3, 2, 23, 22), (1, 0, 24, 25), (3, 22, 26, 27), (2, 3, 27, 28), (0, 23, 29, 24), (22, 1, 25, 26), (23, 2, 28, 29), (6, 9, 31, 30), (20, 18, 35, 31, 9), (12, 11, 32, 33), (16, 19, 34, 32, 11), (45, 34, 30, 36), (34, 19, 21, 6, 30), (35, 18, 17, 12, 33), (47, 35, 33, 43), (26, 46, 42, 27), (46, 47, 43, 42), (29, 44, 37, 24), (44, 45, 36, 37), (30, 31, 41, 36), (36, 41, 40, 37), (31, 35, 47, 41), (41, 47, 46, 40), (33, 32, 38, 43), (43, 38, 39, 42), (32, 34, 45, 38), (38, 45, 44, 39), (4, 5, 10, 13), (15, 14, 8, 7)])
me_cube_003.polygons.foreach_set('use_smooth', [True] * 44)
_k = set([(6, 9), (6, 21), (6, 30), (9, 20), (9, 31), (11, 12), (11, 16), (11, 32), (12, 17), (12, 33), (16, 17), (16, 19), (17, 18), (18, 20), (19, 21), (20, 21), (24, 25), (24, 29), (24, 37), (25, 26), (25, 40), (26, 27), (27, 28), (27, 42), (28, 29), (28, 39), (30, 36), (31, 41), (32, 38), (33, 43), (36, 37), (38, 39), (40, 41), (42, 43)])
me_cube_003.attributes.new('sharp_edge', 'BOOLEAN', 'EDGE').data.foreach_set('value', [ (min(e.vertices), max(e.vertices)) in _k for e in me_cube_003.edges])
_uv = me_cube_003.uv_layers.new(name='UVMap')
_uv.uv.foreach_set('vector', [0.01359, 0.7416, 0.5753, 0.7416, 0.5753, 0.686, 0.01359, 0.686, 0.572, 0.7346, 0.007663, 0.7346, 0.007663, 0.6868, 0.572, 0.6868, 0.00328, 0.691, 0.5792, 0.691, 0.5792, 0.7398, 0.00328, 0.7398, 0.7224, 0.6296, 0.9802, 0.6296, 0.9802, 0.9661, 0.7224, 0.9661, 0.007663, 0.6896, 0.572, 0.6896, 0.572, 0.7374, 0.007663, 0.7374, 0.05135, 0.01632, 0.1379, 0.01633, 0.1378, 0.3145, 0.05129, 0.3145, 0.1378, 0.3145, 0.05129, 0.3145, 0.05135, 0.01632, 0.1379, 0.01633, 0.5051, 0.3575, 0.5052, 0.6237, 0.3211, 0.6378, 0.3211, 0.3423, 0.6012, 0.6237, 0.6011, 0.3574, 0.6164, 0.3423, 0.6166, 0.6376, 0.6011, 0.3574, 0.5051, 0.3575, 0.3211, 0.3423, 0.6164, 0.3423, 0.5052, 0.6237, 0.6012, 0.6237, 0.6166, 0.6376, 0.3211, 0.6378, 0.1469, 0.622, 0.147, 0.3593, 0.3211, 0.3423, 0.3211, 0.6378, 0.04145, 0.3592, 0.04132, 0.6219, 0.0256, 0.6376, 0.02575, 0.3423, 0.04132, 0.6219, 0.1469, 0.622, 0.3211, 0.6378, 0.0256, 0.6376, 0.147, 0.3593, 0.04145, 0.3592, 0.02575, 0.3423, 0.3211, 0.3423, 0.7224, 0.9665, 0.9802, 0.9665, 0.9802, 0.6296, 0.7224, 0.6296, 0.6394, 0.9453, 0.05879, 0.9453, 0.01796, 0.989, 0.6776, 0.989, 0.05006, 0.944, 0.6771, 0.944, 0.6771, 0.989, 0.01671, 0.989, 0.05879, 0.9453, 0.6394, 0.9453, 0.6776, 0.989, 0.01796, 0.989, 0.05006, 0.944, 0.6771, 0.944, 0.6771, 0.989, 0.01671, 0.989, 0.6771, 0.944, 0.05006, 0.944, 0.01671, 0.989, 0.6771, 0.989, 0.6771, 0.944, 0.05006, 0.944, 0.01671, 0.989, 0.6771, 0.989, 0.6564, 0.5544, 0.6564, 0.3084, 0.8062, 0.3084, 0.8062, 0.5544, 0.2668, 0.2558, 0.5704, 0.2608, 0.5704, 0.01431, 0.2131, 0.01431, 0.2131, 0.1992, 0.8062, 0.3084, 0.8062, 0.5544, 0.6564, 0.5544, 0.6564, 0.3084, 0.8739, 0.2558, 0.5704, 0.2608, 0.5704, 0.01431, 0.9276, 0.01431, 0.9276, 0.1992, 0.5753, 0.686, 0.5753, 0.7416, 0.01359, 0.7416, 0.01359, 0.686, 0.5704, 0.01431, 0.5704, 0.2608, 0.2668, 0.2558, 0.2131, 0.1992, 0.2131, 0.01431, 0.5704, 0.01431, 0.5704, 0.2608, 0.8739, 0.2558, 0.9276, 0.1992, 0.9276, 0.01431, 0.5792, 0.7384, 0.5792, 0.6896, 0.00328, 0.6896, 0.00328, 0.7384, 0.5792, 0.7398, 0.5792, 0.691, 0.00328, 0.691, 0.00328, 0.7398, 0.5547, 0.9205, 0.5547, 0.7542, 0.002359, 0.7542, 0.002359, 0.9205, 0.5753, 0.686, 0.5753, 0.7416, 0.01359, 0.7416, 0.01359, 0.686, 0.5513, 0.7562, 0.5513, 0.9175, 0.007283, 0.9175, 0.007283, 0.7562, 0.007663, 0.6877, 0.572, 0.6877, 0.572, 0.7355, 0.007663, 0.7355, 0.004584, 0.7562, 0.5495, 0.7562, 0.5495, 0.9165, 0.004584, 0.9165, 0.00328, 0.6896, 0.5792, 0.6896, 0.5792, 0.7384, 0.00328, 0.7384, 0.002359, 0.7542, 0.5547, 0.7542, 0.5547, 0.9205, 0.002359, 0.9205, 0.572, 0.7384, 0.007663, 0.7384, 0.007663, 0.6905, 0.572, 0.6905, 0.5495, 0.9165, 0.004584, 0.9165, 0.004584, 0.7562, 0.5495, 0.7562, 0.01359, 0.7416, 0.5753, 0.7416, 0.5753, 0.686, 0.01359, 0.686, 0.006923, 0.9175, 0.5513, 0.9175, 0.5513, 0.7562, 0.006923, 0.7562, 0.5052, 0.6237, 0.5051, 0.3575, 0.6011, 0.3574, 0.6012, 0.6237, 0.147, 0.3593, 0.1469, 0.622, 0.04132, 0.6219, 0.04145, 0.3592])
_uv.active_render = True
_uv = me_cube_003.uv_layers.new(name='Lightmap')
_uv.uv.foreach_set('vector', [0.5789, 0.5979, 0.4028, 0.5979, 0.4028, 0.5794, 0.5789, 0.5794, 0.9289, 0.4844, 0.9288, 0.1792, 0.9382, 0.1791, 0.9383, 0.4844, 0.9699, 0.604, 0.7945, 0.604, 0.7945, 0.5856, 0.9699, 0.5856, 0.04773, 0.5831, 0.1719, 0.5831, 0.1719, 0.905, 0.04773, 0.905, 0.2429, 0.1792, 0.2428, 0.4844, 0.2333, 0.4844, 0.2334, 0.1791, 0.4331, 0.4846, 0.3939, 0.4846, 0.394, 0.1793, 0.4332, 0.1793, 0.7384, 0.1793, 0.7777, 0.1793, 0.7778, 0.4846, 0.7385, 0.4846, 0.6809, 0.1951, 0.681, 0.4702, 0.5858, 0.4847, 0.5858, 0.1794, 0.7306, 0.4702, 0.7305, 0.195, 0.7384, 0.1793, 0.7385, 0.4846, 0.7305, 0.195, 0.6809, 0.1951, 0.5858, 0.1794, 0.7384, 0.1793, 0.681, 0.4702, 0.7306, 0.4702, 0.7385, 0.4846, 0.5858, 0.4847, 0.4958, 0.4684, 0.4959, 0.1969, 0.5858, 0.1794, 0.5858, 0.4847, 0.4413, 0.1968, 0.4413, 0.4684, 0.4331, 0.4846, 0.4332, 0.1793, 0.4413, 0.4684, 0.4958, 0.4684, 0.5858, 0.4847, 0.4331, 0.4846, 0.4959, 0.1969, 0.4413, 0.1968, 0.4332, 0.1793, 0.5858, 0.1794, 0.04773, 0.2613, 0.1719, 0.2613, 0.1719, 0.5831, 0.04773, 0.5831, 0.04773, 0.905, 0.1719, 0.905, 0.1827, 0.925, 0.03748, 0.925, 0.04773, 0.2613, 0.04773, 0.5831, 0.03748, 0.5831, 0.03748, 0.2412, 0.1719, 0.2613, 0.04773, 0.2613, 0.03748, 0.2412, 0.1827, 0.2412, 0.1719, 0.905, 0.1719, 0.5831, 0.1827, 0.5831, 0.1827, 0.925, 0.04773, 0.5831, 0.04773, 0.905, 0.03748, 0.925, 0.03748, 0.5831, 0.1719, 0.5831, 0.1719, 0.2613, 0.1827, 0.2412, 0.1827, 0.5831, 0.394, 0.1793, 0.3939, 0.4846, 0.3009, 0.4845, 0.301, 0.1792, 0.9435, 0.9545, 0.7945, 0.9615, 0.7945, 0.7175, 0.9699, 0.7175, 0.9699, 0.899, 0.7778, 0.4846, 0.7777, 0.1793, 0.8706, 0.1792, 0.8707, 0.4845, 0.5524, 0.9498, 0.4028, 0.9527, 0.4028, 0.7119, 0.5789, 0.7119, 0.5789, 0.8941, 0.4028, 0.6934, 0.4028, 0.7119, 0.2268, 0.7119, 0.2268, 0.6934, 0.4028, 0.7119, 0.4028, 0.9527, 0.2533, 0.9498, 0.2268, 0.8941, 0.2268, 0.7119, 0.7945, 0.7175, 0.7945, 0.9615, 0.6455, 0.9545, 0.6192, 0.899, 0.6192, 0.7175, 0.7945, 0.6991, 0.7945, 0.7175, 0.6192, 0.7175, 0.6192, 0.6991, 0.7945, 0.5856, 0.7945, 0.604, 0.6192, 0.604, 0.6192, 0.5856, 0.7945, 0.604, 0.7945, 0.6991, 0.6192, 0.6991, 0.6192, 0.604, 0.4028, 0.5794, 0.4028, 0.5979, 0.2268, 0.5979, 0.2268, 0.5794, 0.4028, 0.5979, 0.4028, 0.6934, 0.2268, 0.6934, 0.2268, 0.5979, 0.301, 0.1792, 0.3009, 0.4845, 0.2915, 0.4845, 0.2916, 0.1792, 0.2916, 0.1792, 0.2915, 0.4845, 0.2428, 0.4844, 0.2429, 0.1792, 0.9699, 0.7175, 0.7945, 0.7175, 0.7945, 0.6991, 0.9699, 0.6991, 0.9699, 0.6991, 0.7945, 0.6991, 0.7945, 0.604, 0.9699, 0.604, 0.8707, 0.4845, 0.8706, 0.1792, 0.8801, 0.1792, 0.8802, 0.4845, 0.8802, 0.4845, 0.8801, 0.1792, 0.9288, 0.1792, 0.9289, 0.4844, 0.5789, 0.7119, 0.4028, 0.7119, 0.4028, 0.6934, 0.5789, 0.6934, 0.5789, 0.6934, 0.4028, 0.6934, 0.4028, 0.5979, 0.5789, 0.5979, 0.681, 0.4702, 0.6809, 0.1951, 0.7305, 0.195, 0.7306, 0.4702, 0.4959, 0.1969, 0.4958, 0.4684, 0.4413, 0.4684, 0.4413, 0.1968])
me_cube_003.materials.append(mat_material)
me_cube_003.use_remesh_preserve_volume = False
me_cube_003.use_remesh_preserve_attributes = False
me_cube_003.use_mirror_vertex_groups = False
me_cube_003.update()
me_cube_003.normals_split_custom_set([tuple(v) for v in zip(*[iter([-4.809e-16, -1.0, -6.454e-08, 0.0, -1.0, -6.454e-08, 0.0, -1.0, 0.0, 0.0, -1.0, 0.0, -1.0, -7.996e-08, 0.0, -1.0, -7.996e-08, 0.0, -1.0, -6.05e-08, 0.0, -1.0, -6.05e-08, 0.0, 0.0, 1.0, 1.291e-07, 0.0, 1.0, 6.454e-08, 0.0, 1.0, 0.0, 0.0, 1.0, 0.0, 0.0, -4.447e-08, 1.0, 0.0, 2.102e-07, 1.0, 0.0, 1.422e-07, 1.0, 0.0, -4.54e-08, 1.0, 1.0, -7.996e-08, 0.0, 1.0, -7.996e-08, 0.0, 1.0, -6.05e-08, 0.0, 1.0, -6.05e-08, 0.0, 0.725, 9.429e-08, -0.6887, 0.725, 9.429e-08, -0.6887, 0.725, 9.429e-08, -0.6887, 0.725, 9.429e-08, -0.6887, -0.725, 9.429e-08, -0.6887, -0.725, 9.429e-08, -0.6887, -0.725, 9.429e-08, -0.6887, -0.725, 9.429e-08, -0.6887, -0.01521, -0.03725, -0.9992, -0.02036, -0.004426, -0.9998, -0.0005047, -0.007113, -1.0, -0.0005412, -0.01115, -0.9999, -0.02318, -0.001958, -0.9997, -0.01922, -0.02726, -0.9994, -0.01817, -0.03605, -0.9992, -0.02342, -0.002411, -0.9997, -0.01922, -0.02726, -0.9994, -0.01521, -0.03725, -0.9992, -0.0005412, -0.01115, -0.9999, -0.01817, -0.03605, -0.9992, -0.02036, -0.004426, -0.9998, -0.02318, -0.001958, -0.9997, -0.02342, -0.002411, -0.9997, -0.0005047, -0.007113, -1.0, 0.02041, -0.001956, -0.9998, 0.0154, -0.03769, -0.9992, -0.0005412, -0.01115, -0.9999, -0.0005047, -0.007113, -1.0, 0.01974, -0.02723, -0.9994, 0.02354, 1.071e-09, -0.9997, 0.02354, -5.575e-08, -0.9997, 0.01814, -0.0386, -0.9991, 0.02354, 1.071e-09, -0.9997, 0.02041, -0.001956, -0.9998, -0.0005047, -0.007113, -1.0, 0.02354, -5.575e-08, -0.9997, 0.0154, -0.03769, -0.9992, 0.01974, -0.02723, -0.9994, 0.01814, -0.0386, -0.9991, -0.0005412, -0.01115, -0.9999, 0.0, -4.54e-08, 1.0, 0.0, 1.422e-07, 1.0, 0.0, 2.102e-07, 1.0, 0.0, -4.447e-08, 1.0, 0.0, -4.54e-08, 1.0, 0.0, 1.422e-07, 1.0, 0.0, 2.38e-07, 1.0, 0.0, -3.031e-08, 1.0, 0.0, -4.54e-08, 1.0, 0.0, -4.447e-08, 1.0, 0.0, 0.0, 1.0, 0.0, -3.031e-08, 1.0, 0.0, 1.422e-07, 1.0, 0.0, -4.54e-08, 1.0, 0.0, -3.031e-08, 1.0, 0.0, 2.38e-07, 1.0, 0.0, 1.422e-07, 1.0, 0.0, 2.102e-07, 1.0, 0.0, 5.094e-07, 1.0, 0.0, 2.38e-07, 1.0, 0.0, -4.447e-08, 1.0, 0.0, -4.54e-08, 1.0, 0.0, -3.031e-08, 1.0, 0.0, 0.0, 1.0, 0.0, 2.102e-07, 1.0, 0.0, 1.422e-07, 1.0, 0.0, 2.38e-07, 1.0, 0.0, 5.094e-07, 1.0, 1.0, 5.51e-08, 0.0, 1.0, 5.51e-08, 0.0, 1.0, -1.783e-08, 0.0, 1.0, -1.783e-08, 0.0, -8.568e-09, 1.0, 1.041e-07, 5.74e-16, 1.0, 1.269e-07, -1.131e-15, 1.0, -1.03e-07, -4.284e-09, 1.0, 5.205e-08, -8.568e-09, 1.0, 1.041e-07, -1.0, 5.51e-08, 0.0, -1.0, 5.51e-08, 0.0, -1.0, -1.783e-08, 0.0, -1.0, -1.783e-08, 0.0, 0.0, -1.0, 0.0, 0.0, -1.0, -1.311e-08, 0.0, -1.0, -6.556e-09, 0.0, -1.0, 0.0, 0.0, -1.0, 0.0, 0.0, -1.0, -6.454e-08, 0.0, -1.0, -6.556e-09, 0.0, -1.0, -1.311e-08, 4.809e-16, -1.0, -6.454e-08, 0.0, -1.0, -6.556e-09, 0.0, -1.0, -1.311e-08, 0.0, -1.0, -2.622e-08, 0.0, -1.0, -2.622e-08, 0.0, -1.0, -1.311e-08, -1.131e-15, 1.0, -1.03e-07, 5.74e-16, 1.0, 1.269e-07, 8.568e-09, 1.0, 1.497e-07, 8.568e-09, 1.0, 1.497e-07, 4.284e-09, 1.0, -2.58e-07, 0.0, 1.0, -1.019e-07, -1.131e-15, 1.0, -1.03e-07, 4.284e-09, 1.0, -2.58e-07, 0.0, 1.0, -3.329e-07, 0.0, 1.0, 0.0, 0.0, 1.0, 6.454e-08, 0.0, 1.0, 0.0, 0.0, 1.0, 0.0, 0.0, 1.0, 6.454e-08, 0.0, 1.0, -1.019e-07, 0.0, 1.0, -3.329e-07, 0.0, 1.0, 0.0, 0.0, -1.0, 0.0, 0.0, -1.0, -6.454e-08, 4.809e-16, -1.0, -6.454e-08, 0.0, -1.0, 0.0, 0.0, -1.0, -6.454e-08, 0.0, -1.0, -6.454e-08, 4.809e-16, -1.0, -6.454e-08, 4.809e-16, -1.0, -6.454e-08, 1.0, -1.783e-08, 0.0, 1.0, -1.783e-08, 0.0, 1.0, -9.509e-08, 0.0, 1.0, -9.509e-08, 0.0, 1.0, -9.509e-08, 0.0, 1.0, -9.509e-08, 0.0, 1.0, -7.996e-08, 0.0, 1.0, -7.996e-08, 0.0, -4.284e-09, 1.0, 5.205e-08, -1.131e-15, 1.0, -1.03e-07, 0.0, 1.0, -1.019e-07, 0.0, 1.0, 1.291e-07, 0.0, 1.0, 1.291e-07, 0.0, 1.0, -1.019e-07, 0.0, 1.0, 6.454e-08, 0.0, 1.0, 1.291e-07, -1.0, -1.783e-08, 0.0, -1.0, -1.783e-08, 0.0, -1.0, -9.509e-08, 0.0, -1.0, -9.509e-08, 0.0, -1.0, -9.509e-08, 0.0, -1.0, -9.509e-08, 0.0, -1.0, -7.996e-08, 0.0, -1.0, -7.996e-08, 0.0, 0.0, -1.0, 0.0, 0.0, -1.0, -6.556e-09, 0.0, -1.0, -6.454e-08, -4.809e-16, -1.0, -6.454e-08, -4.809e-16, -1.0, -6.454e-08, 0.0, -1.0, -6.454e-08, 0.0, -1.0, -6.454e-08, -4.809e-16, -1.0, -6.454e-08, -0.02036, -0.004426, -0.9998, -0.01521, -0.03725, -0.9992, -0.01922, -0.02726, -0.9994, -0.02318, -0.001958, -0.9997, 0.0154, -0.03769, -0.9992, 0.02041, -0.001956, -0.9998, 0.02354, 1.071e-09, -0.9997, 0.01974, -0.02723, -0.9994])] * 3)])
me_mk2crewcabin_003 = bpy.data.meshes.new('Mk2CrewCabin.003')
me_mk2crewcabin_003.from_pydata([(0.0, -0.425, 0.7478), (0.949, -0.425, 0.5949), (0.949, -0.425, -0.3922), (-0.949, -0.425, 0.5949), (-0.949, -0.425, -0.3922), (0.949, 0.425, -0.3922), (-0.949, 0.425, 0.5949), (-0.949, 0.425, -0.3922), (0.0, 0.425, 0.7478), (0.949, 0.425, 0.5949), (0.8207, -0.425, 0.7266), (-0.8207, 0.425, 0.7266), (-0.8207, -0.425, 0.7266), (0.8207, 0.425, 0.7266)], [], [(2, 0, 4), (1, 0, 2), (3, 4, 0), (4, 7, 5), (7, 4, 3, 6), (11, 6, 3, 12), (8, 6, 11), (0, 12, 3), (4, 5, 2), (13, 10, 1, 9), (9, 1, 2, 5), (8, 13, 9), (0, 1, 10), (0, 8, 11), (0, 10, 13), (8, 0, 13), (12, 0, 11), (8, 9, 5), (8, 5, 6), (6, 5, 7)])
me_mk2crewcabin_003.polygons.foreach_set('use_smooth', [True] * 20)
me_mk2crewcabin_003.materials.append(mat_material)
me_mk2crewcabin_003.use_remesh_preserve_volume = False
me_mk2crewcabin_003.use_remesh_preserve_attributes = False
me_mk2crewcabin_003.use_mirror_vertex_groups = False
me_mk2crewcabin_003.update()
me_mk2crewcabin_003.normals_split_custom_set([tuple(v) for v in zip(*[iter([0.5773, -0.5774, -0.5773, 4.767e-10, -0.7013, 0.7128, -0.5773, -0.5774, -0.5773, 0.7184, -0.6313, 0.2921, 4.767e-10, -0.7013, 0.7128, 0.5773, -0.5774, -0.5773, -0.7184, -0.6313, 0.2921, -0.5773, -0.5774, -0.5773, 4.767e-10, -0.7013, 0.7128, -0.5773, -0.5774, -0.5773, -0.5774, 0.5774, -0.5774, 0.5774, 0.5774, -0.5773, -0.5774, 0.5774, -0.5774, -0.5773, -0.5774, -0.5773, -0.7184, -0.6313, 0.2921, -0.7184, 0.6314, 0.2921, -0.3107, 0.6313, 0.7106, -0.7184, 0.6314, 0.2921, -0.7184, -0.6313, 0.2921, -0.3107, -0.6313, 0.7106, 9.833e-10, 0.7013, 0.7128, -0.7184, 0.6314, 0.2921, -0.3107, 0.6313, 0.7106, 4.767e-10, -0.7013, 0.7128, -0.3107, -0.6313, 0.7106, -0.7184, -0.6313, 0.2921, -0.5773, -0.5774, -0.5773, 0.5774, 0.5774, -0.5773, 0.5773, -0.5774, -0.5773, 0.3107, 0.6313, 0.7106, 0.3107, -0.6313, 0.7106, 0.7184, -0.6313, 0.2921, 0.7184, 0.6313, 0.2921, 0.7184, 0.6313, 0.2921, 0.7184, -0.6313, 0.2921, 0.5773, -0.5774, -0.5773, 0.5774, 0.5774, -0.5773, 9.833e-10, 0.7013, 0.7128, 0.3107, 0.6313, 0.7106, 0.7184, 0.6313, 0.2921, 4.767e-10, -0.7013, 0.7128, 0.7184, -0.6313, 0.2921, 0.3107, -0.6313, 0.7106, 4.767e-10, -0.7013, 0.7128, 9.833e-10, 0.7013, 0.7128, -0.3107, 0.6313, 0.7106, 4.767e-10, -0.7013, 0.7128, 0.3107, -0.6313, 0.7106, 0.3107, 0.6313, 0.7106, 9.833e-10, 0.7013, 0.7128, 4.767e-10, -0.7013, 0.7128, 0.3107, 0.6313, 0.7106, -0.3107, -0.6313, 0.7106, 4.767e-10, -0.7013, 0.7128, -0.3107, 0.6313, 0.7106, 9.833e-10, 0.7013, 0.7128, 0.7184, 0.6313, 0.2921, 0.5774, 0.5774, -0.5773, 9.833e-10, 0.7013, 0.7128, 0.5774, 0.5774, -0.5773, -0.7184, 0.6314, 0.2921, -0.7184, 0.6314, 0.2921, 0.5774, 0.5774, -0.5773, -0.5774, 0.5774, -0.5774])] * 3)])

# ---- objects
ob_depthmask = bpy.data.objects.new('Depthmask', me_mk2crewcabin_001)
ob_cube = bpy.data.objects.new('Cube', me_cube_003)
ob_shadow = bpy.data.objects.new('Shadow', me_mk2crewcabin_003)

# ---- transforms, parenting, visibility, modifiers, constraints
ob_depthmask.location = (0.0, 0.0, 0.0)
ob_depthmask.rotation_mode = 'QUATERNION'
ob_depthmask.rotation_quaternion = (-1.0, -4.371e-08, -8.742e-08, 1.911e-15)
ob_depthmask.hide_render = True
ob_depthmask.lineart.crease_threshold = 0.0
_vg = ob_depthmask.vertex_groups.new(name='Bone')
_vg = ob_depthmask.vertex_groups.new(name='Bone.001')
_vg = ob_depthmask.vertex_groups.new(name='Bone.002')
ob_cube.location = (0.0, 0.0, 0.0)
ob_cube.lineart.crease_threshold = 0.0
_vg = ob_cube.vertex_groups.new(name='Bone')
_vg = ob_cube.vertex_groups.new(name='Bone.001')
_vg = ob_cube.vertex_groups.new(name='Bone.002')
_m = ob_cube.modifiers.new('EdgeSplit', 'EDGE_SPLIT')
_m.use_edge_angle = False
ob_shadow.location = (0.0, 0.0, 0.0)
ob_shadow.rotation_mode = 'QUATERNION'
ob_shadow.rotation_quaternion = (-1.0, -4.371e-08, -8.742e-08, 1.911e-15)
ob_shadow.hide_viewport = True
ob_shadow.hide_render = True
ob_shadow.lineart.crease_threshold = 0.0
_vg = ob_shadow.vertex_groups.new(name='Bone')
_vg = ob_shadow.vertex_groups.new(name='Bone.001')
_vg = ob_shadow.vertex_groups.new(name='Bone.002')

# ---- collection membership
col_collection_1.objects.link(ob_depthmask)
col_collection_1.objects.link(ob_cube)
col_collection_1.objects.link(ob_shadow)

# ---- scene / render settings (as saved in the file)
scene.frame_start = 1; scene.frame_end = 50; scene.frame_set(35)
scene.render.engine = 'BLENDER_EEVEE_NEXT'
scene.render.resolution_percentage = 50
scene.render.dither_intensity = 0.0
scene.render.bake_margin = 6
scene.cycles.use_denoising = False
scene.cycles.samples = 128
scene.cycles.sampling_pattern = 'TABULATED_SOBOL'
scene.cycles.light_sampling_threshold = 0.0
scene.cycles.use_adaptive_sampling = False
scene.cycles.use_light_tree = False
scene.cycles.blur_glossy = 0.0
scene.cycles.sample_clamp_indirect = 0.0
scene.view_settings.view_transform = 'Standard'
bpy.context.view_layer.update()

# ---- added for rendering (the .blend has no active camera and no usable light): camera, sun
cam_auto = bpy.data.cameras.new('AutoCamera')
cam_auto.lens = 50.0
cam_auto.sensor_width = 36.0
cam_auto.clip_end = 1000.0
ob_auto_camera = bpy.data.objects.new('AutoCamera', cam_auto)
scene.collection.objects.link(ob_auto_camera)
ob_auto_camera.location = (2.06876, -2.48093, 1.87266)
ob_auto_camera.rotation_euler = (1.09748, -7.21219e-08, 0.694738)
scene.camera = ob_auto_camera
light_auto_sun = bpy.data.lights.new('AutoSun', 'SUN')
light_auto_sun.energy = 3.0
light_auto_sun.angle = 0.0523599
ob_auto_sun = bpy.data.objects.new('AutoSun', light_auto_sun)
scene.collection.objects.link(ob_auto_sun)
ob_auto_sun.rotation_euler = (0.872665, 0.174533, 0.523599)
bpy.context.view_layer.update()
